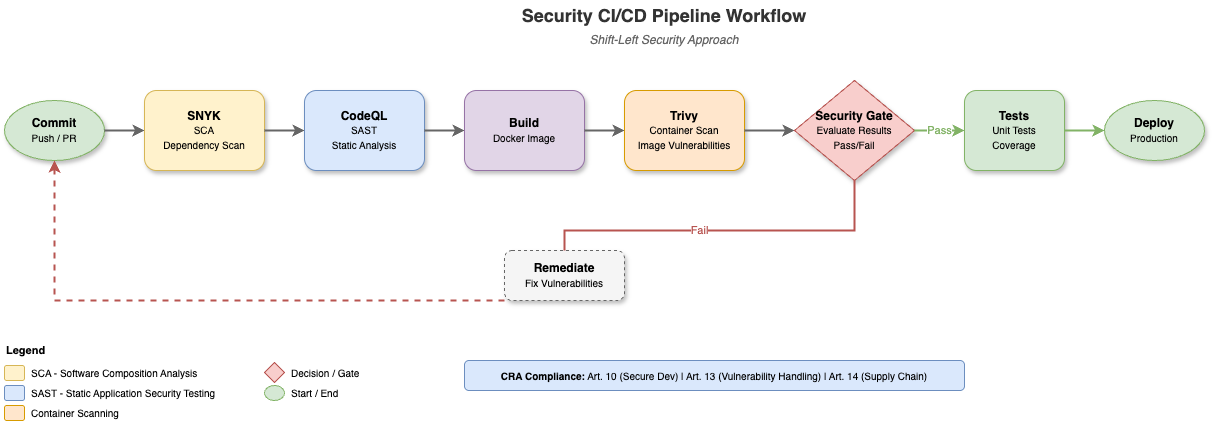

The diagram above was exported from draw.io. Its source (the exported page's mxGraphModel, read from the mxfile embedded in the PNG):
<mxGraphModel dx="1442" dy="1457" grid="1" gridSize="10" guides="1" tooltips="1" connect="1" arrows="1" fold="1" page="1" pageScale="1" pageWidth="1400" pageHeight="500" math="0" shadow="0">
  <root>
    <mxCell id="0" />
    <mxCell id="1" parent="0" />
    <mxCell id="title" value="Security CI/CD Pipeline Workflow" style="text;html=1;strokeColor=none;fillColor=none;align=center;verticalAlign=middle;whiteSpace=wrap;rounded=0;fontSize=18;fontStyle=1;fontColor=#333333;" parent="1" vertex="1">
      <mxGeometry x="500" y="20" width="400" height="30" as="geometry" />
    </mxCell>
    <mxCell id="subtitle" value="Shift-Left Security Approach" style="text;html=1;strokeColor=none;fillColor=none;align=center;verticalAlign=middle;whiteSpace=wrap;rounded=0;fontSize=12;fontStyle=2;fontColor=#666666;" parent="1" vertex="1">
      <mxGeometry x="550" y="50" width="300" height="20" as="geometry" />
    </mxCell>
    <mxCell id="commit" value="&lt;b&gt;Commit&lt;/b&gt;&lt;br&gt;&lt;font style=&quot;font-size: 10px;&quot;&gt;Push / PR&lt;/font&gt;" style="ellipse;whiteSpace=wrap;html=1;fillColor=#d5e8d4;strokeColor=#82b366;shadow=1;" parent="1" vertex="1">
      <mxGeometry x="40" y="120" width="100" height="60" as="geometry" />
    </mxCell>
    <mxCell id="arrow1" style="edgeStyle=orthogonalEdgeStyle;rounded=0;orthogonalLoop=1;jettySize=auto;html=1;strokeWidth=2;strokeColor=#666666;" parent="1" source="commit" target="snyk" edge="1">
      <mxGeometry relative="1" as="geometry" />
    </mxCell>
    <mxCell id="snyk" value="&lt;b&gt;SNYK&lt;/b&gt;&lt;br&gt;&lt;font style=&quot;font-size: 10px;&quot;&gt;SCA&lt;br&gt;Dependency Scan&lt;/font&gt;" style="rounded=1;whiteSpace=wrap;html=1;fillColor=#fff2cc;strokeColor=#d6b656;shadow=1;" parent="1" vertex="1">
      <mxGeometry x="180" y="110" width="120" height="80" as="geometry" />
    </mxCell>
    <mxCell id="arrow2" style="edgeStyle=orthogonalEdgeStyle;rounded=0;orthogonalLoop=1;jettySize=auto;html=1;strokeWidth=2;strokeColor=#666666;" parent="1" source="snyk" target="codeql" edge="1">
      <mxGeometry relative="1" as="geometry" />
    </mxCell>
    <mxCell id="codeql" value="&lt;b&gt;CodeQL&lt;/b&gt;&lt;br&gt;&lt;font style=&quot;font-size: 10px;&quot;&gt;SAST&lt;br&gt;Static Analysis&lt;/font&gt;" style="rounded=1;whiteSpace=wrap;html=1;fillColor=#dae8fc;strokeColor=#6c8ebf;shadow=1;" parent="1" vertex="1">
      <mxGeometry x="340" y="110" width="120" height="80" as="geometry" />
    </mxCell>
    <mxCell id="arrow3" style="edgeStyle=orthogonalEdgeStyle;rounded=0;orthogonalLoop=1;jettySize=auto;html=1;strokeWidth=2;strokeColor=#666666;" parent="1" source="codeql" target="build" edge="1">
      <mxGeometry relative="1" as="geometry" />
    </mxCell>
    <mxCell id="build" value="&lt;b&gt;Build&lt;/b&gt;&lt;br&gt;&lt;font style=&quot;font-size: 10px;&quot;&gt;Docker Image&lt;/font&gt;" style="rounded=1;whiteSpace=wrap;html=1;fillColor=#e1d5e7;strokeColor=#9673a6;shadow=1;" parent="1" vertex="1">
      <mxGeometry x="500" y="110" width="120" height="80" as="geometry" />
    </mxCell>
    <mxCell id="arrow4" style="edgeStyle=orthogonalEdgeStyle;rounded=0;orthogonalLoop=1;jettySize=auto;html=1;strokeWidth=2;strokeColor=#666666;" parent="1" source="build" target="trivy" edge="1">
      <mxGeometry relative="1" as="geometry" />
    </mxCell>
    <mxCell id="trivy" value="&lt;b&gt;Trivy&lt;/b&gt;&lt;br&gt;&lt;font style=&quot;font-size: 10px;&quot;&gt;Container Scan&lt;br&gt;Image Vulnerabilities&lt;/font&gt;" style="rounded=1;whiteSpace=wrap;html=1;fillColor=#ffe6cc;strokeColor=#d79b00;shadow=1;" parent="1" vertex="1">
      <mxGeometry x="660" y="110" width="120" height="80" as="geometry" />
    </mxCell>
    <mxCell id="arrow5" style="edgeStyle=orthogonalEdgeStyle;rounded=0;orthogonalLoop=1;jettySize=auto;html=1;strokeWidth=2;strokeColor=#666666;" parent="1" source="trivy" target="securitygate" edge="1">
      <mxGeometry relative="1" as="geometry" />
    </mxCell>
    <mxCell id="securitygate" value="&lt;b&gt;Security Gate&lt;/b&gt;&lt;br&gt;&lt;font style=&quot;font-size: 10px;&quot;&gt;Evaluate Results&lt;br&gt;Pass/Fail&lt;/font&gt;" style="rhombus;whiteSpace=wrap;html=1;fillColor=#f8cecc;strokeColor=#b85450;shadow=1;" parent="1" vertex="1">
      <mxGeometry x="830" y="100" width="120" height="100" as="geometry" />
    </mxCell>
    <mxCell id="arrow6" value="Pass" style="edgeStyle=orthogonalEdgeStyle;rounded=0;orthogonalLoop=1;jettySize=auto;html=1;strokeWidth=2;strokeColor=#82b366;fontColor=#82b366;" parent="1" source="securitygate" target="tests" edge="1">
      <mxGeometry relative="1" as="geometry" />
    </mxCell>
    <mxCell id="tests" value="&lt;b&gt;Tests&lt;/b&gt;&lt;br&gt;&lt;font style=&quot;font-size: 10px;&quot;&gt;Unit Tests&lt;br&gt;Coverage&lt;/font&gt;" style="rounded=1;whiteSpace=wrap;html=1;fillColor=#d5e8d4;strokeColor=#82b366;shadow=1;" parent="1" vertex="1">
      <mxGeometry x="1000" y="110" width="100" height="80" as="geometry" />
    </mxCell>
    <mxCell id="arrow7" style="edgeStyle=orthogonalEdgeStyle;rounded=0;orthogonalLoop=1;jettySize=auto;html=1;strokeWidth=2;strokeColor=#82b366;" parent="1" source="tests" target="deploy" edge="1">
      <mxGeometry relative="1" as="geometry" />
    </mxCell>
    <mxCell id="deploy" value="&lt;b&gt;Deploy&lt;/b&gt;&lt;br&gt;&lt;font style=&quot;font-size: 10px;&quot;&gt;Production&lt;/font&gt;" style="ellipse;whiteSpace=wrap;html=1;fillColor=#d5e8d4;strokeColor=#82b366;shadow=1;" parent="1" vertex="1">
      <mxGeometry x="1140" y="120" width="100" height="60" as="geometry" />
    </mxCell>
    <mxCell id="failpath" value="Fail" style="edgeStyle=orthogonalEdgeStyle;rounded=0;orthogonalLoop=1;jettySize=auto;html=1;strokeWidth=2;strokeColor=#b85450;fontColor=#b85450;exitX=0.5;exitY=1;exitDx=0;exitDy=0;entryX=0.5;entryY=1;entryDx=0;entryDy=0;" parent="1" source="securitygate" target="remediate" edge="1">
      <mxGeometry relative="1" as="geometry">
        <mxPoint x="890" y="250" as="targetPoint" />
        <Array as="points">
          <mxPoint x="890" y="250" />
          <mxPoint x="600" y="250" />
        </Array>
      </mxGeometry>
    </mxCell>
    <mxCell id="remediate" value="&lt;b&gt;Remediate&lt;/b&gt;&lt;br&gt;&lt;font style=&quot;font-size: 10px;&quot;&gt;Fix Vulnerabilities&lt;/font&gt;" style="rounded=1;whiteSpace=wrap;html=1;fillColor=#f5f5f5;strokeColor=#666666;shadow=1;dashed=1;" parent="1" vertex="1">
      <mxGeometry x="540" y="270" width="120" height="50" as="geometry" />
    </mxCell>
    <mxCell id="backtocommit" style="edgeStyle=orthogonalEdgeStyle;rounded=0;orthogonalLoop=1;jettySize=auto;html=1;strokeWidth=2;strokeColor=#b85450;dashed=1;entryX=0.5;entryY=1;entryDx=0;entryDy=0;" parent="1" source="remediate" target="commit" edge="1">
      <mxGeometry relative="1" as="geometry">
        <Array as="points">
          <mxPoint x="600" y="320" />
          <mxPoint x="90" y="320" />
        </Array>
      </mxGeometry>
    </mxCell>
    <mxCell id="legend" value="&lt;b&gt;Legend&lt;/b&gt;" style="text;html=1;strokeColor=none;fillColor=none;align=left;verticalAlign=middle;whiteSpace=wrap;rounded=0;fontSize=11;fontStyle=1;" parent="1" vertex="1">
      <mxGeometry x="40" y="360" width="80" height="20" as="geometry" />
    </mxCell>
    <mxCell id="leg1" value="" style="rounded=1;whiteSpace=wrap;html=1;fillColor=#fff2cc;strokeColor=#d6b656;" parent="1" vertex="1">
      <mxGeometry x="40" y="385" width="20" height="15" as="geometry" />
    </mxCell>
    <mxCell id="leg1txt" value="SCA - Software Composition Analysis" style="text;html=1;strokeColor=none;fillColor=none;align=left;verticalAlign=middle;whiteSpace=wrap;rounded=0;fontSize=10;" parent="1" vertex="1">
      <mxGeometry x="65" y="382" width="200" height="20" as="geometry" />
    </mxCell>
    <mxCell id="leg2" value="" style="rounded=1;whiteSpace=wrap;html=1;fillColor=#dae8fc;strokeColor=#6c8ebf;" parent="1" vertex="1">
      <mxGeometry x="40" y="405" width="20" height="15" as="geometry" />
    </mxCell>
    <mxCell id="leg2txt" value="SAST - Static Application Security Testing" style="text;html=1;strokeColor=none;fillColor=none;align=left;verticalAlign=middle;whiteSpace=wrap;rounded=0;fontSize=10;" parent="1" vertex="1">
      <mxGeometry x="65" y="402" width="220" height="20" as="geometry" />
    </mxCell>
    <mxCell id="leg3" value="" style="rounded=1;whiteSpace=wrap;html=1;fillColor=#ffe6cc;strokeColor=#d79b00;" parent="1" vertex="1">
      <mxGeometry x="40" y="425" width="20" height="15" as="geometry" />
    </mxCell>
    <mxCell id="leg3txt" value="Container Scanning" style="text;html=1;strokeColor=none;fillColor=none;align=left;verticalAlign=middle;whiteSpace=wrap;rounded=0;fontSize=10;" parent="1" vertex="1">
      <mxGeometry x="65" y="422" width="150" height="20" as="geometry" />
    </mxCell>
    <mxCell id="leg4" value="" style="rhombus;whiteSpace=wrap;html=1;fillColor=#f8cecc;strokeColor=#b85450;" parent="1" vertex="1">
      <mxGeometry x="300" y="382" width="20" height="20" as="geometry" />
    </mxCell>
    <mxCell id="leg4txt" value="Decision / Gate" style="text;html=1;strokeColor=none;fillColor=none;align=left;verticalAlign=middle;whiteSpace=wrap;rounded=0;fontSize=10;" parent="1" vertex="1">
      <mxGeometry x="325" y="382" width="100" height="20" as="geometry" />
    </mxCell>
    <mxCell id="leg5" value="" style="ellipse;whiteSpace=wrap;html=1;fillColor=#d5e8d4;strokeColor=#82b366;" parent="1" vertex="1">
      <mxGeometry x="300" y="405" width="20" height="15" as="geometry" />
    </mxCell>
    <mxCell id="leg5txt" value="Start / End" style="text;html=1;strokeColor=none;fillColor=none;align=left;verticalAlign=middle;whiteSpace=wrap;rounded=0;fontSize=10;" parent="1" vertex="1">
      <mxGeometry x="325" y="402" width="80" height="20" as="geometry" />
    </mxCell>
    <mxCell id="cranote" value="&lt;b&gt;CRA Compliance:&lt;/b&gt; Art. 10 (Secure Dev) | Art. 13 (Vulnerability Handling) | Art. 14 (Supply Chain)" style="text;html=1;strokeColor=#6c8ebf;fillColor=#dae8fc;align=center;verticalAlign=middle;whiteSpace=wrap;rounded=1;fontSize=10;fontStyle=0;" parent="1" vertex="1">
      <mxGeometry x="500" y="380" width="500" height="30" as="geometry" />
    </mxCell>
  </root>
</mxGraphModel>